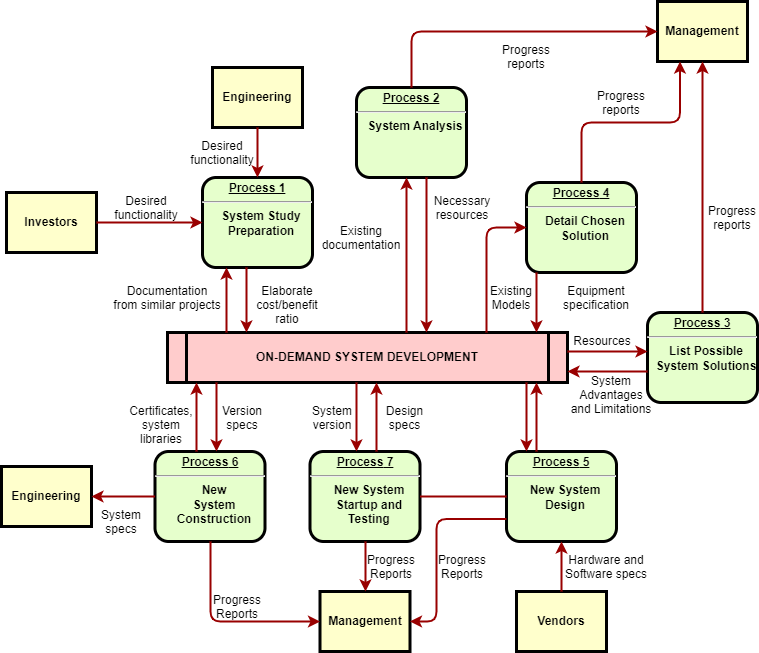

The diagram above was exported from draw.io. Its source (the exported page's mxGraphModel, read from the mxfile embedded in the PNG):
<mxGraphModel dx="920" dy="488" grid="1" gridSize="10" guides="1" tooltips="1" connect="1" arrows="1" fold="1" page="1" pageScale="1" pageWidth="826" pageHeight="1169" background="none" math="0" shadow="0">
  <root>
    <mxCell id="0" />
    <mxCell id="1" parent="0" />
    <mxCell id="2" value="&lt;p style=&quot;margin: 0px; margin-top: 4px; text-align: center; text-decoration: underline;&quot;&gt;&lt;strong&gt;Process 1&lt;br /&gt;&lt;/strong&gt;&lt;/p&gt;&lt;hr /&gt;&lt;p style=&quot;margin: 0px; margin-left: 8px;&quot;&gt;System Study&lt;/p&gt;&lt;p style=&quot;margin: 0px; margin-left: 8px;&quot;&gt;Preparation&lt;/p&gt;" style="verticalAlign=middle;align=center;overflow=fill;fontSize=12;fontFamily=Helvetica;html=1;rounded=1;fontStyle=1;strokeWidth=3;fillColor=#E6FFCC" parent="1" vertex="1">
      <mxGeometry x="236" y="236" width="110" height="90" as="geometry" />
    </mxCell>
    <mxCell id="3" value="Engineering" style="whiteSpace=wrap;align=center;verticalAlign=middle;fontStyle=1;strokeWidth=3;fillColor=#FFFFCC" parent="1" vertex="1">
      <mxGeometry x="246" y="126" width="90" height="60" as="geometry" />
    </mxCell>
    <mxCell id="4" value="Investors" style="whiteSpace=wrap;align=center;verticalAlign=middle;fontStyle=1;strokeWidth=3;fillColor=#FFFFCC" parent="1" vertex="1">
      <mxGeometry x="40" y="251" width="90" height="60" as="geometry" />
    </mxCell>
    <mxCell id="5" value="ON-DEMAND SYSTEM DEVELOPMENT" style="shape=process;whiteSpace=wrap;align=center;verticalAlign=middle;size=0.0475;fontStyle=1;strokeWidth=3;fillColor=#FFCCCC" parent="1" vertex="1">
      <mxGeometry x="200.99999999999991" y="391" width="400" height="50" as="geometry" />
    </mxCell>
    <mxCell id="6" value="&lt;p style=&quot;margin: 0px; margin-top: 4px; text-align: center; text-decoration: underline;&quot;&gt;&lt;strong&gt;Process 2&lt;br /&gt;&lt;/strong&gt;&lt;/p&gt;&lt;hr /&gt;&lt;p style=&quot;margin: 0px; margin-left: 8px;&quot;&gt;System Analysis&lt;/p&gt;" style="verticalAlign=middle;align=center;overflow=fill;fontSize=12;fontFamily=Helvetica;html=1;rounded=1;fontStyle=1;strokeWidth=3;fillColor=#E6FFCC" parent="1" vertex="1">
      <mxGeometry x="390" y="146" width="110" height="90" as="geometry" />
    </mxCell>
    <mxCell id="7" value="&lt;p style=&quot;margin: 0px; margin-top: 4px; text-align: center; text-decoration: underline;&quot;&gt;&lt;strong&gt;&lt;strong&gt;Process&lt;/strong&gt; 3&lt;br /&gt;&lt;/strong&gt;&lt;/p&gt;&lt;hr /&gt;&lt;p style=&quot;margin: 0px; margin-left: 8px;&quot;&gt;List Possible&lt;/p&gt;&lt;p style=&quot;margin: 0px; margin-left: 8px;&quot;&gt;System Solutions&lt;/p&gt;" style="verticalAlign=middle;align=center;overflow=fill;fontSize=12;fontFamily=Helvetica;html=1;rounded=1;fontStyle=1;strokeWidth=3;fillColor=#E6FFCC" parent="1" vertex="1">
      <mxGeometry x="681" y="371" width="110" height="90" as="geometry" />
    </mxCell>
    <mxCell id="8" value="&lt;p style=&quot;margin: 0px; margin-top: 4px; text-align: center; text-decoration: underline;&quot;&gt;&lt;strong&gt;&lt;strong&gt;Process&lt;/strong&gt; 4&lt;br /&gt;&lt;/strong&gt;&lt;/p&gt;&lt;hr /&gt;&lt;p style=&quot;margin: 0px; margin-left: 8px;&quot;&gt;Detail Chosen&lt;/p&gt;&lt;p style=&quot;margin: 0px; margin-left: 8px;&quot;&gt;Solution&lt;/p&gt;" style="verticalAlign=middle;align=center;overflow=fill;fontSize=12;fontFamily=Helvetica;html=1;rounded=1;fontStyle=1;strokeWidth=3;fillColor=#E6FFCC" parent="1" vertex="1">
      <mxGeometry x="560" y="241" width="110" height="90" as="geometry" />
    </mxCell>
    <mxCell id="9" value="&lt;p style=&quot;margin: 0px; margin-top: 4px; text-align: center; text-decoration: underline;&quot;&gt;&lt;strong&gt;&lt;strong&gt;Process&lt;/strong&gt; 5&lt;br /&gt;&lt;/strong&gt;&lt;/p&gt;&lt;hr /&gt;&lt;p style=&quot;margin: 0px; margin-left: 8px;&quot;&gt;New System&lt;/p&gt;&lt;p style=&quot;margin: 0px; margin-left: 8px;&quot;&gt;Design&lt;/p&gt;" style="verticalAlign=middle;align=center;overflow=fill;fontSize=12;fontFamily=Helvetica;html=1;rounded=1;fontStyle=1;strokeWidth=3;fillColor=#E6FFCC" parent="1" vertex="1">
      <mxGeometry x="540" y="510" width="110" height="90" as="geometry" />
    </mxCell>
    <mxCell id="10" value="&lt;p style=&quot;margin: 0px; margin-top: 4px; text-align: center; text-decoration: underline;&quot;&gt;&lt;strong&gt;&lt;strong&gt;Process&lt;/strong&gt; 6&lt;br /&gt;&lt;/strong&gt;&lt;/p&gt;&lt;hr /&gt;&lt;p style=&quot;margin: 0px; margin-left: 8px;&quot;&gt;New&lt;/p&gt;&lt;p style=&quot;margin: 0px; margin-left: 8px;&quot;&gt;System&lt;/p&gt;&lt;p style=&quot;margin: 0px; margin-left: 8px;&quot;&gt;Construction&lt;/p&gt;" style="verticalAlign=middle;align=center;overflow=fill;fontSize=12;fontFamily=Helvetica;html=1;rounded=1;fontStyle=1;strokeWidth=3;fillColor=#E6FFCC" parent="1" vertex="1">
      <mxGeometry x="188.49999999999991" y="510" width="110" height="90" as="geometry" />
    </mxCell>
    <mxCell id="12" value="Management" style="whiteSpace=wrap;align=center;verticalAlign=middle;fontStyle=1;strokeWidth=3;fillColor=#FFFFCC" parent="1" vertex="1">
      <mxGeometry x="691" y="60.00000000000002" width="90" height="60" as="geometry" />
    </mxCell>
    <mxCell id="13" value="Management" style="whiteSpace=wrap;align=center;verticalAlign=middle;fontStyle=1;strokeWidth=3;fillColor=#FFFFCC" parent="1" vertex="1">
      <mxGeometry x="353.50000000000006" y="650" width="90" height="60" as="geometry" />
    </mxCell>
    <mxCell id="14" value="Engineering" style="whiteSpace=wrap;align=center;verticalAlign=middle;fontStyle=1;strokeWidth=3;fillColor=#FFFFCC" parent="1" vertex="1">
      <mxGeometry x="34.99999999999997" y="524.9999999999999" width="90" height="60" as="geometry" />
    </mxCell>
    <mxCell id="15" value="Vendors" style="whiteSpace=wrap;align=center;verticalAlign=middle;fontStyle=1;strokeWidth=3;fillColor=#FFFFCC" parent="1" vertex="1">
      <mxGeometry x="549.9999999999999" y="650" width="90" height="60" as="geometry" />
    </mxCell>
    <mxCell id="36" value="" style="edgeStyle=none;noEdgeStyle=1;strokeColor=#990000;strokeWidth=2" parent="1" source="3" target="2" edge="1">
      <mxGeometry width="100" height="100" relative="1" as="geometry">
        <mxPoint x="20" y="250" as="sourcePoint" />
        <mxPoint x="120" y="150" as="targetPoint" />
      </mxGeometry>
    </mxCell>
    <mxCell id="37" value="" style="edgeStyle=none;noEdgeStyle=1;strokeColor=#990000;strokeWidth=2" parent="1" source="4" target="2" edge="1">
      <mxGeometry width="100" height="100" relative="1" as="geometry">
        <mxPoint x="280" y="190" as="sourcePoint" />
        <mxPoint x="380" y="90" as="targetPoint" />
      </mxGeometry>
    </mxCell>
    <mxCell id="11" value="&lt;p style=&quot;margin: 0px; margin-top: 4px; text-align: center; text-decoration: underline;&quot;&gt;&lt;strong&gt;&lt;strong&gt;Process&lt;/strong&gt; 7&lt;br /&gt;&lt;/strong&gt;&lt;/p&gt;&lt;hr /&gt;&lt;p style=&quot;margin: 0px; margin-left: 8px;&quot;&gt;New System&lt;/p&gt;&lt;p style=&quot;margin: 0px; margin-left: 8px;&quot;&gt;Startup and&lt;/p&gt;&lt;p style=&quot;margin: 0px; margin-left: 8px;&quot;&gt;Testing&lt;/p&gt;" style="verticalAlign=middle;align=center;overflow=fill;fontSize=12;fontFamily=Helvetica;html=1;rounded=1;fontStyle=1;strokeWidth=3;fillColor=#E6FFCC" parent="1" vertex="1">
      <mxGeometry x="343.49999999999994" y="510" width="110" height="90" as="geometry" />
    </mxCell>
    <mxCell id="51" value="" style="endArrow=none;noEdgeStyle=1;strokeColor=#990000;strokeWidth=2" parent="1" source="9" target="11" edge="1">
      <mxGeometry relative="1" as="geometry">
        <mxPoint x="205.00819672131135" y="481" as="sourcePoint" />
        <mxPoint x="400.32786885245895" y="650" as="targetPoint" />
      </mxGeometry>
    </mxCell>
    <mxCell id="52" value="Desired &#10;functionality" style="text;spacingTop=-5;align=center" parent="1" vertex="1">
      <mxGeometry x="165" y="251" width="30" height="20" as="geometry" />
    </mxCell>
    <mxCell id="53" value="Desired &#10;functionality" style="text;spacingTop=-5;align=center" parent="1" vertex="1">
      <mxGeometry x="241" y="196" width="30" height="20" as="geometry" />
    </mxCell>
    <mxCell id="54" value="Documentation&#10;from similar projects" style="text;spacingTop=-5;align=center" parent="1" vertex="1">
      <mxGeometry x="186" y="341" width="30" height="20" as="geometry" />
    </mxCell>
    <mxCell id="55" value="" style="edgeStyle=elbowEdgeStyle;elbow=horizontal;strokeColor=#990000;strokeWidth=2" parent="1" source="5" target="2" edge="1">
      <mxGeometry width="100" height="100" relative="1" as="geometry">
        <mxPoint x="50" y="530" as="sourcePoint" />
        <mxPoint x="150" y="430" as="targetPoint" />
        <Array as="points">
          <mxPoint x="260" y="370" />
        </Array>
      </mxGeometry>
    </mxCell>
    <mxCell id="56" value="" style="edgeStyle=elbowEdgeStyle;elbow=horizontal;strokeColor=#990000;strokeWidth=2" parent="1" source="2" target="5" edge="1">
      <mxGeometry width="100" height="100" relative="1" as="geometry">
        <mxPoint x="50" y="500" as="sourcePoint" />
        <mxPoint x="150" y="400" as="targetPoint" />
        <Array as="points">
          <mxPoint x="280" y="360" />
        </Array>
      </mxGeometry>
    </mxCell>
    <mxCell id="57" value="Elaborate&#10;cost/benefit&#10;ratio" style="text;spacingTop=-5;align=center" parent="1" vertex="1">
      <mxGeometry x="306" y="341" width="30" height="20" as="geometry" />
    </mxCell>
    <mxCell id="58" value="" style="edgeStyle=elbowEdgeStyle;elbow=horizontal;strokeColor=#990000;strokeWidth=2" parent="1" source="5" target="6" edge="1">
      <mxGeometry width="100" height="100" relative="1" as="geometry">
        <mxPoint x="380" y="370" as="sourcePoint" />
        <mxPoint x="480" y="270" as="targetPoint" />
        <Array as="points">
          <mxPoint x="440" y="310" />
        </Array>
      </mxGeometry>
    </mxCell>
    <mxCell id="59" value="" style="edgeStyle=elbowEdgeStyle;elbow=horizontal;strokeColor=#990000;strokeWidth=2" parent="1" source="6" target="5" edge="1">
      <mxGeometry width="100" height="100" relative="1" as="geometry">
        <mxPoint x="350" y="370" as="sourcePoint" />
        <mxPoint x="450" y="270" as="targetPoint" />
        <Array as="points">
          <mxPoint x="460" y="320" />
        </Array>
      </mxGeometry>
    </mxCell>
    <mxCell id="60" value="Existing&#10;documentation" style="text;spacingTop=-5;align=center" parent="1" vertex="1">
      <mxGeometry x="380.0000000000001" y="280.99999999999983" width="30" height="20" as="geometry" />
    </mxCell>
    <mxCell id="61" value="Necessary&#10;resources" style="text;spacingTop=-5;align=center" parent="1" vertex="1">
      <mxGeometry x="481.0000000000002" y="251.00000000000006" width="30" height="20" as="geometry" />
    </mxCell>
    <mxCell id="62" value="Progress&#10;reports" style="text;spacingTop=-5;align=center" parent="1" vertex="1">
      <mxGeometry x="545.0000000000001" y="100.00000000000003" width="30" height="20" as="geometry" />
    </mxCell>
    <mxCell id="63" value="Progress&#10;reports" style="text;spacingTop=-5;align=center" parent="1" vertex="1">
      <mxGeometry x="640" y="146.0000000000001" width="30" height="20" as="geometry" />
    </mxCell>
    <mxCell id="64" value="Progress&#10;reports" style="text;spacingTop=-5;align=center" parent="1" vertex="1">
      <mxGeometry x="751.0000000000001" y="261.0000000000001" width="30" height="20" as="geometry" />
    </mxCell>
    <mxCell id="65" value="" style="edgeStyle=elbowEdgeStyle;elbow=horizontal;strokeColor=#990000;strokeWidth=2" parent="1" source="6" target="12" edge="1">
      <mxGeometry width="100" height="100" relative="1" as="geometry">
        <mxPoint x="260" y="180.0000000000001" as="sourcePoint" />
        <mxPoint x="360" y="80.00000000000011" as="targetPoint" />
        <Array as="points">
          <mxPoint x="445" y="140" />
        </Array>
      </mxGeometry>
    </mxCell>
    <mxCell id="66" value="" style="edgeStyle=elbowEdgeStyle;elbow=vertical;entryX=0.25;entryY=1;strokeColor=#990000;strokeWidth=2" parent="1" source="8" target="12" edge="1">
      <mxGeometry width="100" height="100" relative="1" as="geometry">
        <mxPoint x="530" y="250" as="sourcePoint" />
        <mxPoint x="630" y="150" as="targetPoint" />
      </mxGeometry>
    </mxCell>
    <mxCell id="67" value="" style="edgeStyle=elbowEdgeStyle;elbow=horizontal;strokeColor=#990000;strokeWidth=2" parent="1" source="7" target="12" edge="1">
      <mxGeometry width="100" height="100" relative="1" as="geometry">
        <mxPoint x="660.0000000000002" y="360" as="sourcePoint" />
        <mxPoint x="760.0000000000002" y="260" as="targetPoint" />
      </mxGeometry>
    </mxCell>
    <mxCell id="68" value="" style="edgeStyle=elbowEdgeStyle;elbow=horizontal;strokeColor=#990000;strokeWidth=2" parent="1" source="8" target="5" edge="1">
      <mxGeometry width="100" height="100" relative="1" as="geometry">
        <mxPoint x="570" y="380" as="sourcePoint" />
        <mxPoint x="510" y="250" as="targetPoint" />
        <Array as="points">
          <mxPoint x="570" y="360" />
        </Array>
      </mxGeometry>
    </mxCell>
    <mxCell id="69" value="" style="edgeStyle=segmentEdgeStyle;strokeColor=#990000;strokeWidth=2" parent="1" source="5" target="8" edge="1">
      <mxGeometry width="100" height="100" relative="1" as="geometry">
        <mxPoint x="340" y="360" as="sourcePoint" />
        <mxPoint x="440" y="260" as="targetPoint" />
        <Array as="points">
          <mxPoint x="520" y="286" />
        </Array>
      </mxGeometry>
    </mxCell>
    <mxCell id="70" value="Existing&#10;Models" style="text;spacingTop=-5;align=center" parent="1" vertex="1">
      <mxGeometry x="530.0000000000002" y="340.9999999999999" width="30" height="20" as="geometry" />
    </mxCell>
    <mxCell id="71" value="Equipment&#10;specification" style="text;spacingTop=-5;align=center" parent="1" vertex="1">
      <mxGeometry x="615" y="341" width="30" height="20" as="geometry" />
    </mxCell>
    <mxCell id="72" value="" style="edgeStyle=elbowEdgeStyle;elbow=vertical;strokeColor=#990000;strokeWidth=2" parent="1" source="5" target="7" edge="1">
      <mxGeometry width="100" height="100" relative="1" as="geometry">
        <mxPoint x="500" y="500" as="sourcePoint" />
        <mxPoint x="600" y="400" as="targetPoint" />
        <Array as="points">
          <mxPoint x="650" y="410" />
        </Array>
      </mxGeometry>
    </mxCell>
    <mxCell id="73" value="" style="edgeStyle=elbowEdgeStyle;elbow=vertical;strokeColor=#990000;strokeWidth=2" parent="1" source="7" target="5" edge="1">
      <mxGeometry width="100" height="100" relative="1" as="geometry">
        <mxPoint x="460" y="500" as="sourcePoint" />
        <mxPoint x="560" y="400" as="targetPoint" />
        <Array as="points">
          <mxPoint x="650" y="430" />
        </Array>
      </mxGeometry>
    </mxCell>
    <mxCell id="74" value="Resources" style="text;spacingTop=-5;align=center" parent="1" vertex="1">
      <mxGeometry x="621" y="390.99999999999994" width="30" height="20" as="geometry" />
    </mxCell>
    <mxCell id="75" value="System &#10;Advantages &#10;and Limitations" style="text;spacingTop=-5;align=center" parent="1" vertex="1">
      <mxGeometry x="630" y="431.0000000000001" width="30" height="20" as="geometry" />
    </mxCell>
    <mxCell id="76" value="" style="edgeStyle=elbowEdgeStyle;elbow=horizontal;strokeColor=#990000;strokeWidth=2" parent="1" source="9" target="5" edge="1">
      <mxGeometry width="100" height="100" relative="1" as="geometry">
        <mxPoint x="420" y="580" as="sourcePoint" />
        <mxPoint x="520" y="480" as="targetPoint" />
        <Array as="points">
          <mxPoint x="570" y="470" />
        </Array>
      </mxGeometry>
    </mxCell>
    <mxCell id="77" value="" style="edgeStyle=elbowEdgeStyle;elbow=horizontal;strokeColor=#990000;strokeWidth=2" parent="1" source="5" target="9" edge="1">
      <mxGeometry width="100" height="100" relative="1" as="geometry">
        <mxPoint x="400" y="590" as="sourcePoint" />
        <mxPoint x="500" y="490" as="targetPoint" />
        <Array as="points">
          <mxPoint x="560" y="480" />
        </Array>
      </mxGeometry>
    </mxCell>
    <mxCell id="78" value="" style="edgeStyle=elbowEdgeStyle;elbow=horizontal;strokeColor=#990000;strokeWidth=2" parent="1" source="15" target="9" edge="1">
      <mxGeometry width="100" height="100" relative="1" as="geometry">
        <mxPoint x="430" y="700" as="sourcePoint" />
        <mxPoint x="530" y="600" as="targetPoint" />
      </mxGeometry>
    </mxCell>
    <mxCell id="79" value="Hardware and&#10;Software specs" style="text;spacingTop=-5;align=center" parent="1" vertex="1">
      <mxGeometry x="625" y="610" width="30" height="20" as="geometry" />
    </mxCell>
    <mxCell id="81" value="" style="edgeStyle=elbowEdgeStyle;elbow=horizontal;exitX=0;exitY=0.75;strokeColor=#990000;strokeWidth=2" parent="1" source="9" target="13" edge="1">
      <mxGeometry width="100" height="100" relative="1" as="geometry">
        <mxPoint x="420" y="730" as="sourcePoint" />
        <mxPoint x="520" y="630" as="targetPoint" />
        <Array as="points">
          <mxPoint x="470" y="630" />
        </Array>
      </mxGeometry>
    </mxCell>
    <mxCell id="82" value="Progress&#10;Reports" style="text;spacingTop=-5;align=center" parent="1" vertex="1">
      <mxGeometry x="481.0000000000004" y="610.0000000000001" width="30" height="20" as="geometry" />
    </mxCell>
    <mxCell id="83" value="" style="edgeStyle=elbowEdgeStyle;elbow=horizontal;strokeColor=#990000;strokeWidth=2" parent="1" source="11" target="13" edge="1">
      <mxGeometry width="100" height="100" relative="1" as="geometry">
        <mxPoint x="200" y="660.0000000000002" as="sourcePoint" />
        <mxPoint x="230.0000000000001" y="650" as="targetPoint" />
      </mxGeometry>
    </mxCell>
    <mxCell id="84" value="Progress&#10;Reports" style="text;spacingTop=-5;align=center" parent="1" vertex="1">
      <mxGeometry x="410.00000000000017" y="610.0000000000002" width="30" height="20" as="geometry" />
    </mxCell>
    <mxCell id="85" value="" style="edgeStyle=elbowEdgeStyle;elbow=horizontal;strokeColor=#990000;strokeWidth=2" parent="1" source="10" target="13" edge="1">
      <mxGeometry width="100" height="100" relative="1" as="geometry">
        <mxPoint x="130.0000000000001" y="740" as="sourcePoint" />
        <mxPoint x="230.0000000000001" y="640" as="targetPoint" />
        <Array as="points">
          <mxPoint x="244" y="630" />
        </Array>
      </mxGeometry>
    </mxCell>
    <mxCell id="86" value="Progress&#10;Reports" style="text;spacingTop=-5;align=center" parent="1" vertex="1">
      <mxGeometry x="255.99999999999994" y="650.0000000000001" width="30" height="20" as="geometry" />
    </mxCell>
    <mxCell id="87" value="" style="edgeStyle=elbowEdgeStyle;elbow=vertical;strokeColor=#990000;strokeWidth=2" parent="1" source="10" target="14" edge="1">
      <mxGeometry width="100" height="100" relative="1" as="geometry">
        <mxPoint x="70" y="740" as="sourcePoint" />
        <mxPoint x="170" y="640" as="targetPoint" />
      </mxGeometry>
    </mxCell>
    <mxCell id="88" value="" style="edgeStyle=elbowEdgeStyle;elbow=horizontal;strokeColor=#990000;strokeWidth=2" parent="1" source="5" target="11" edge="1">
      <mxGeometry width="100" height="100" relative="1" as="geometry">
        <mxPoint x="50" y="500" as="sourcePoint" />
        <mxPoint x="150" y="400" as="targetPoint" />
        <Array as="points">
          <mxPoint x="390" y="470" />
        </Array>
      </mxGeometry>
    </mxCell>
    <mxCell id="89" value="" style="edgeStyle=elbowEdgeStyle;elbow=horizontal;strokeColor=#990000;strokeWidth=2" parent="1" source="11" target="5" edge="1">
      <mxGeometry width="100" height="100" relative="1" as="geometry">
        <mxPoint x="59.999999999999886" y="510" as="sourcePoint" />
        <mxPoint x="159.9999999999999" y="410" as="targetPoint" />
        <Array as="points">
          <mxPoint x="410" y="470" />
        </Array>
      </mxGeometry>
    </mxCell>
    <mxCell id="90" value="Version&#10;specs" style="text;spacingTop=-5;align=center" parent="1" vertex="1">
      <mxGeometry x="261" y="461" width="30" height="20" as="geometry" />
    </mxCell>
    <mxCell id="91" value="Certificates,&#10;system&#10;libraries" style="text;spacingTop=-5;align=center" parent="1" vertex="1">
      <mxGeometry x="180" y="461.0000000000002" width="30" height="20" as="geometry" />
    </mxCell>
    <mxCell id="92" value="" style="edgeStyle=elbowEdgeStyle;elbow=horizontal;strokeColor=#990000;strokeWidth=2" parent="1" source="5" target="10" edge="1">
      <mxGeometry width="100" height="100" relative="1" as="geometry">
        <mxPoint x="30.000000000000114" y="500" as="sourcePoint" />
        <mxPoint x="130.0000000000001" y="400" as="targetPoint" />
        <Array as="points">
          <mxPoint x="250" y="470" />
        </Array>
      </mxGeometry>
    </mxCell>
    <mxCell id="93" value="" style="edgeStyle=elbowEdgeStyle;elbow=horizontal;strokeColor=#990000;strokeWidth=2" parent="1" source="10" target="5" edge="1">
      <mxGeometry width="100" height="100" relative="1" as="geometry">
        <mxPoint x="40" y="510" as="sourcePoint" />
        <mxPoint x="140" y="410" as="targetPoint" />
        <Array as="points">
          <mxPoint x="230" y="470" />
        </Array>
      </mxGeometry>
    </mxCell>
    <mxCell id="94" value="System&#10;specs" style="text;spacingTop=-5;align=center" parent="1" vertex="1">
      <mxGeometry x="139.99999999999994" y="565.0000000000001" width="30" height="20" as="geometry" />
    </mxCell>
    <mxCell id="95" value="Design&#10;specs" style="text;spacingTop=-5;align=center" parent="1" vertex="1">
      <mxGeometry x="423.49999999999994" y="461.0000000000002" width="30" height="20" as="geometry" />
    </mxCell>
    <mxCell id="96" value="System&#10;version" style="text;spacingTop=-5;align=center" parent="1" vertex="1">
      <mxGeometry x="350.9999999999998" y="461" width="30" height="20" as="geometry" />
    </mxCell>
  </root>
</mxGraphModel>